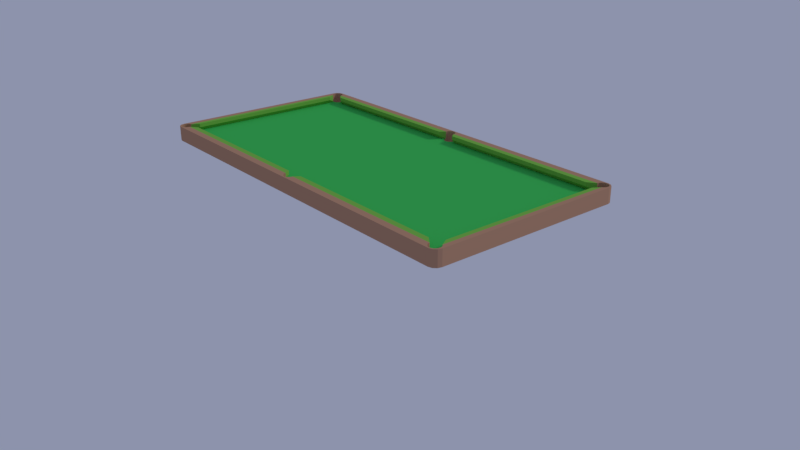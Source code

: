 # Source: table_pool_table_.blend  (saved by Blender 3.5.10; exported with 4.5.12 LTS)
import bpy
from mathutils import Matrix  # noqa: F401  (used for matrix-valued properties, if any)

bpy.ops.wm.read_factory_settings(use_empty=True)
scene = bpy.context.scene
scene.name = 'Scene'

# ---- collections
col_collection_1 = bpy.data.collections.new('Collection 1'); scene.collection.children.link(col_collection_1)

# ---- materials (node trees are filled in below, after node groups)
mat_wood = bpy.data.materials.new('wood')
mat_wood.alpha_threshold = 0.0
mat_wood.roughness = 0.5
mat_matte = bpy.data.materials.new('matte')
mat_matte.alpha_threshold = 0.0
mat_matte.roughness = 0.5
mat_bound = bpy.data.materials.new('bound')
mat_bound.alpha_threshold = 0.0
mat_bound.roughness = 0.5

# ---- material node trees
mat_wood.use_nodes = True; mat_wood.node_tree.nodes.clear()
_N = mat_wood.node_tree.nodes; _L = mat_wood.node_tree.links
n0 = _N.new('ShaderNodeOutputMaterial'); n0.name = 'Material Output'; n0.location = (300, 300)
n1 = _N.new('ShaderNodeBsdfDiffuse'); n1.name = 'Diffuse BSDF'; n1.location = (10, 300)
n1.inputs[0].default_value = (0.4869, 0.2714, 0.1732, 1.0)
_L.new(n1.outputs[0], n0.inputs[0])
n0.is_active_output = True
mat_matte.use_nodes = True; mat_matte.node_tree.nodes.clear()
_N = mat_matte.node_tree.nodes; _L = mat_matte.node_tree.links
n0 = _N.new('ShaderNodeOutputMaterial'); n0.name = 'Material Output'; n0.location = (300, 300)
n1 = _N.new('ShaderNodeBsdfDiffuse'); n1.name = 'Diffuse BSDF'; n1.location = (10, 300)
n1.inputs[0].default_value = (0.05397, 0.5382, 0.104, 1.0)
_L.new(n1.outputs[0], n0.inputs[0])
n0.is_active_output = True
mat_bound.use_nodes = True; mat_bound.node_tree.nodes.clear()
_N = mat_bound.node_tree.nodes; _L = mat_bound.node_tree.links
n0 = _N.new('ShaderNodeOutputMaterial'); n0.name = 'Material Output'; n0.location = (300, 300)
n1 = _N.new('ShaderNodeBsdfDiffuse'); n1.name = 'Diffuse BSDF'; n1.location = (10, 300)
n1.inputs[0].default_value = (0.2087, 0.5071, 0.07567, 1.0)
_L.new(n1.outputs[0], n0.inputs[0])
n0.is_active_output = True

# ---- world
world_world = bpy.data.worlds.new('World'); scene.world = world_world
world_world.color = (0.2659, 0.292, 0.4109)
world_world.use_sun_shadow = False
world_world.sun_shadow_jitter_overblur = 0.0
world_world.cycles.sampling_method = 'MANUAL'

# ---- cameras
cam_camera = bpy.data.cameras.new('Camera')
cam_camera.clip_end = 100.0
cam_camera.lens = 35.0
cam_camera.sensor_width = 32.0
cam_camera.sensor_height = 18.0
cam_camera.ortho_scale = 7.314
cam_camera.dof.focus_distance = 0.0

# ---- lights
light_lamp = bpy.data.lights.new('Lamp', 'SUN')
light_lamp.transmission_factor = 0.0
light_lamp.cutoff_distance = 30.0
light_lamp.angle = 0.1993
light_lamp.energy = 1.0
light_lamp.shadow_buffer_clip_start = 1.001
light_lamp.shadow_soft_size = 0.1
light_lamp.shadow_cascade_max_distance = 1000.0

# ---- meshes
me_cube = bpy.data.meshes.new('Cube')
me_cube.from_pydata([(0.6808, -0.003983, 0.001415), (-0.6808, -0.003982, 0.001415), (0.6287, -1.307, 0.05142), (0.6324, -1.307, 0.001415), (0.6711, -1.258, 0.001415), (0.6711, -1.258, 0.05142), (0.6727, -1.274, 0.001415), (0.6727, -1.274, 0.05142), (0.6678, -1.289, 0.001415), (0.6678, -1.289, 0.05142), (0.6572, -1.301, 0.001415), (0.6572, -1.301, 0.05142), (0.6502, -1.304, 0.05142), (0.6269, -1.307, 0.001415), (0.6269, -1.307, 0.05142), (0.6427, -1.307, 0.001415), (0.6427, -1.307, 0.05142), (0.6124, -1.301, 0.001415), (0.6124, -1.301, 0.05142), (0.6018, -1.289, 0.001415), (0.6018, -1.289, 0.05142), (0.5969, -1.274, 0.001415), (0.5986, -1.258, 0.001415), (0.5986, -1.258, 0.05142), (0.5969, -1.274, 0.05142), (-0.5969, -1.274, 0.001415), (-0.5969, -1.274, 0.05142), (-0.6124, -1.301, 0.001415), (-0.6124, -1.301, 0.05142), (-0.6018, -1.289, 0.001415), (-0.6018, -1.289, 0.05142), (-0.5986, -1.258, 0.001415), (-0.5986, -1.258, 0.05142), (-0.6269, -1.307, 0.001415), (-0.6269, -1.307, 0.05142), (-0.6427, -1.307, 0.001415), (-0.6427, -1.307, 0.05142), (-0.6572, -1.301, 0.001415), (-0.6572, -1.301, 0.05142), (-0.6678, -1.289, 0.05142), (-0.6502, -1.304, 0.05142), (-0.6727, -1.274, 0.001415), (-0.6727, -1.274, 0.05142), (-0.6711, -1.258, 0.001415), (-0.6711, -1.258, 0.05142), (0.6572, -0.03082, 0.001415), (0.6572, -0.03082, 0.05142), (0.6631, -1.245, 0.001415), (0.6631, -1.245, 0.05142), (0.6678, -0.01905, 0.001415), (0.6678, -0.01905, 0.05142), (0.6427, -0.03727, 0.001415), (0.6427, -0.03727, 0.05142), (0.6503, -1.235, 0.001415), (0.6503, -1.235, 0.05142), (0.6269, -0.03727, 0.001415), (0.6269, -0.03727, 0.05142), (0.6348, -0.03727, 0.05142), (0.6348, -1.232, 0.001415), (0.6348, -1.232, 0.05142), (0.6124, -0.03082, 0.001415), (0.6124, -0.03082, 0.05142), (0.6193, -1.235, 0.001415), (0.6193, -1.235, 0.05142), (0.6065, -1.245, 0.001415), (0.6065, -1.245, 0.05142), (-0.6018, -0.01905, 0.001415), (-0.6018, -0.01905, 0.05142), (0.6018, -0.01905, 0.001415), (0.6018, -0.01905, 0.05142), (-0.6065, -1.245, 0.001415), (-0.6065, -1.245, 0.05142), (-0.6124, -0.03082, 0.001415), (-0.6124, -0.03082, 0.05142), (-0.6269, -0.03727, 0.001415), (-0.6269, -0.03727, 0.05142), (-0.6348, -1.232, 0.001415), (-0.6348, -1.232, 0.05142), (-0.6193, -1.235, 0.001415), (-0.6193, -1.235, 0.05142), (-0.6427, -0.03727, 0.001415), (-0.6427, -0.03727, 0.05142), (-0.6348, -0.03727, 0.05142), (-0.6503, -1.235, 0.001415), (-0.6503, -1.235, 0.05142), (-0.6572, -0.03082, 0.001415), (-0.6572, -0.03082, 0.05142), (-0.6678, -0.01905, 0.001415), (-0.6678, -0.01905, 0.05142), (-0.6631, -1.245, 0.001415), (-0.6631, -1.245, 0.05142), (0.6711, 0.01177, 0.001415), (0.6711, 0.01177, 0.05142), (0.6727, -0.003983, 0.001415), (0.6727, -0.003983, 0.05142), (0.6503, 0.03481, 0.001415), (0.6503, 0.03481, 0.05142), (0.6631, 0.02549, 0.001415), (0.6631, 0.02549, 0.05142), (0.6065, 0.02549, 0.001415), (0.6065, 0.02549, 0.05142), (0.5986, 0.01177, 0.001415), (0.5986, 0.01177, 0.05142), (0.6193, 0.03481, 0.001415), (0.6193, 0.03481, 0.05142), (0.5969, -0.003983, 0.001415), (0.5969, -0.003983, 0.05142), (0.5518, -1.278, 0.05142), (-0.5986, 0.01177, 0.001415), (-0.5986, 0.01177, 0.05142), (-0.6065, 0.02549, 0.001415), (-0.6065, 0.02549, 0.05142), (-0.5969, -0.003982, 0.001415), (0.5518, -1.258, 0.07642), (-0.5969, -0.003982, 0.05142), (-0.6193, 0.03481, 0.001415), (-0.6193, 0.03481, 0.05142), (-0.6711, 0.01177, 0.001415), (-0.6711, 0.01177, 0.05142), (-0.6727, -0.003982, 0.001415), (-0.6727, -0.003982, 0.05142), (-0.6631, 0.02549, 0.001415), (-0.6631, 0.02549, 0.05142), (-0.6503, 0.03481, 0.001415), (-0.6503, 0.03481, 0.05142), (0.6678, 1.251, 0.001415), (0.6678, 1.251, 0.05142), (0.6727, 1.266, 0.001415), (0.6727, 1.266, 0.05142), (0.6572, 1.239, 0.001415), (0.6572, 1.239, 0.05142), (0.6427, 1.233, 0.001415), (0.6427, 1.233, 0.05142), (0.6348, 0.0381, 0.001415), (0.6348, 0.0381, 0.05142), (0.6269, 1.233, 0.001415), (0.6269, 1.233, 0.05142), (0.6348, 1.233, 0.05142), (0.6124, 1.239, 0.001415), (0.6124, 1.239, 0.05142), (0.6018, 1.251, 0.001415), (0.6018, 1.251, 0.05142), (0.5969, 1.266, 0.001415), (0.5969, 1.266, 0.05142), (0.5986, 1.282, 0.001415), (0.5986, 1.282, 0.05142), (-0.5969, 1.266, 0.001415), (-0.5969, 1.266, 0.05142), (-0.6018, 1.251, 0.001415), (-0.6018, 1.251, 0.05142), (-0.6124, 1.239, 0.001415), (-0.6124, 1.239, 0.05142), (-0.6269, 1.233, 0.001415), (-0.6269, 1.233, 0.05142), (-0.6348, 0.0381, 0.05142), (-0.6348, 0.0381, 0.001415), (-0.6348, 1.233, 0.05142), (-0.6427, 1.233, 0.001415), (-0.6427, 1.233, 0.05142), (-0.6678, 1.251, 0.001415), (-0.6678, 1.251, 0.05142), (-0.6727, 1.266, 0.001415), (-0.6727, 1.266, 0.05142), (-0.6572, 1.239, 0.001415), (-0.6572, 1.239, 0.05142), (0.6711, 1.282, 0.001415), (0.6711, 1.282, 0.05142), (0.6631, 1.296, 0.001415), (0.6631, 1.296, 0.05142), (0.6193, 1.305, 0.001415), (0.6193, 1.305, 0.05142), (0.6503, 1.305, 0.001415), (0.6503, 1.305, 0.05142), (0.6505, 1.305, 0.05142), (0.6065, 1.296, 0.001415), (0.6065, 1.296, 0.05142), (-0.5986, 1.282, 0.001415), (-0.5986, 1.282, 0.05142), (-0.6065, 1.296, 0.001415), (-0.6065, 1.296, 0.05142), (-0.6711, 1.282, 0.001415), (-0.6711, 1.282, 0.05142), (-0.6631, 1.296, 0.001415), (-0.6631, 1.296, 0.05142), (-0.6193, 1.305, 0.001415), (-0.6193, 1.305, 0.05142), (0.6348, 1.308, 0.001415), (0.6348, 1.308, 0.05142), (-0.6503, 1.305, 0.001415), (-0.6505, 1.305, 0.05142), (-0.6503, 1.305, 0.05142), (-0.6348, 1.308, 0.001415), (-0.6348, 1.308, 0.05142), (0.6808, -0.003983, 0.1014), (-0.6502, -1.304, 0.1014), (-0.6505, 1.305, 0.1014), (0.6711, -1.258, 0.1014), (0.6727, -1.274, 0.1014), (0.6678, -1.289, 0.1014), (0.6572, -1.301, 0.1014), (0.6502, -1.304, 0.1014), (0.6427, -1.307, 0.1014), (0.6269, -1.307, 0.1014), (0.6124, -1.301, 0.1014), (0.6018, -1.289, 0.1014), (-0.6018, -1.289, 0.1014), (-0.6124, -1.301, 0.1014), (-0.6269, -1.307, 0.1014), (-0.6427, -1.307, 0.1014), (-0.6572, -1.301, 0.1014), (-0.6678, -1.289, 0.1014), (-0.6727, -1.274, 0.1014), (-0.6711, -1.258, 0.1014), (0.6678, -0.01905, 0.1014), (0.6572, -0.03082, 0.1014), (0.6631, -1.245, 0.1014), (0.6427, -0.03727, 0.1014), (0.6503, -1.235, 0.1014), (0.6348, -0.03727, 0.1014), (0.6348, -1.232, 0.1014), (-0.6348, -0.03727, 0.1014), (-0.6427, -0.03727, 0.1014), (-0.6348, -1.232, 0.1014), (-0.6503, -1.235, 0.1014), (-0.6572, -0.03082, 0.1014), (-0.6678, -0.01905, 0.1014), (-0.6631, -1.245, 0.1014), (0.6727, -0.003983, 0.1014), (0.6711, 0.01177, 0.1014), (0.6631, 0.02549, 0.1014), (0.6503, 0.03481, 0.1014), (-0.6711, 0.01177, 0.1014), (-0.6727, -0.003982, 0.1014), (-0.6631, 0.02549, 0.1014), (-0.6503, 0.03481, 0.1014), (0.6727, 1.266, 0.1014), (0.6678, 1.251, 0.1014), (0.6572, 1.239, 0.1014), (0.6427, 1.233, 0.1014), (0.6348, 0.0381, 0.1014), (0.6348, 1.233, 0.1014), (0.5986, 1.282, 0.1014), (-0.6348, 1.233, 0.1014), (-0.6427, 1.233, 0.1014), (-0.6678, 1.251, 0.1014), (-0.6727, 1.266, 0.1014), (-0.6572, 1.239, 0.1014), (-0.6348, 0.0381, 0.1014), (0.6711, 1.282, 0.1014), (0.6505, 1.305, 0.1014), (0.6631, 1.296, 0.1014), (0.6065, 1.296, 0.1014), (0.6193, 1.305, 0.1014), (0.6503, 1.305, 0.1014), (-0.6711, 1.282, 0.1014), (-0.6065, 1.296, 0.1014), (-0.5986, 1.282, 0.1014), (-0.6631, 1.296, 0.1014), (0.6348, 1.308, 0.1014), (-0.6193, 1.305, 0.1014), (-0.6503, 1.305, 0.1014), (-0.6348, 1.308, 0.1014), (0.6572, 1.239, 0.07642), (0.6427, 1.233, 0.07642), (0.6348, -1.232, 0.07642), (0.6503, -1.235, 0.07642), (0.6503, 1.305, 0.07642), (0.6348, 1.308, 0.07642), (-0.6727, 1.266, 0.07642), (-0.6678, 1.251, 0.07642), (-0.6269, -1.307, 0.07642), (-0.6124, -1.301, 0.07642), (-0.6678, -0.01905, 0.07642), (-0.6572, -0.03082, 0.07642), (0.6503, 0.03481, 0.07642), (0.6348, 0.0381, 0.07642), (-0.6427, -0.03727, 0.07642), (0.6193, 1.305, 0.07642), (-0.6572, 1.239, 0.07642), (-0.6427, -1.307, 0.07642), (-0.6065, 1.296, 0.07642), (-0.6193, 1.305, 0.07642), (-0.6427, 1.233, 0.07642), (-0.6348, 1.233, 0.07642), (-0.6348, 0.0381, 0.07642), (0.6348, 1.233, 0.07642), (-0.6503, -1.235, 0.07642), (-0.6631, -1.245, 0.07642), (-0.6503, 0.03481, 0.07642), (-0.6678, -1.289, 0.07642), (-0.6572, -1.301, 0.07642), (0.6727, -1.274, 0.07642), (0.6711, -1.258, 0.07642), (-0.6505, 1.305, 0.07642), (-0.6631, 1.296, 0.07642), (-0.6502, -1.304, 0.07642), (0.6678, -1.289, 0.07642), (-0.6711, -1.258, 0.07642), (-0.6503, 1.305, 0.07642), (0.6678, -0.01905, 0.07642), (0.6727, 1.266, 0.07642), (0.6711, 1.282, 0.07642), (0.6502, -1.304, 0.07642), (0.6572, -1.301, 0.07642), (-0.6348, 1.308, 0.07642), (0.6727, -0.003983, 0.07642), (0.6711, 0.01177, 0.07642), (0.6631, 1.296, 0.07642), (0.6505, 1.305, 0.07642), (-0.6727, -1.274, 0.07642), (0.6269, -1.307, 0.07642), (0.6427, -1.307, 0.07642), (-0.6711, 0.01177, 0.07642), (0.6018, -1.289, 0.07642), (-0.6018, -1.289, 0.07642), (0.5986, 1.282, 0.07642), (-0.6727, -0.003982, 0.07642), (0.6631, 0.02549, 0.07642), (0.6065, 1.296, 0.07642), (0.6572, -0.03082, 0.07642), (-0.5986, 1.282, 0.07642), (0.6631, -1.245, 0.07642), (0.6124, -1.301, 0.07642), (-0.6631, 0.02549, 0.07642), (0.6427, -0.03727, 0.07642), (-0.6348, -0.03727, 0.07642), (-0.6711, 1.282, 0.07642), (0.6678, 1.251, 0.07642), (0.6348, -0.03727, 0.07642), (-0.6348, -1.232, 0.07642), (-0.6169, 0.0631, 0.05142), (-0.6169, 1.183, 0.05142), (-0.6169, -1.182, 0.05142), (-0.6169, -0.06227, 0.05142), (-0.5969, 0.0631, 0.1014), (-0.5969, 1.183, 0.1014), (-0.5969, -1.182, 0.1014), (-0.5969, -0.06227, 0.1014), (-0.5969, 1.183, 0.07642), (-0.5969, 0.0631, 0.07642), (-0.5969, -0.06227, 0.07642), (-0.5969, -1.182, 0.07642), (0.6169, -0.06227, 0.05142), (0.6169, -1.182, 0.05142), (0.6169, 1.183, 0.05142), (0.6169, 0.0631, 0.05142), (0.5969, -1.182, 0.07642), (0.5969, -0.06227, 0.1014), (0.5969, -1.182, 0.1014), (0.5969, 1.183, 0.1014), (0.5969, 0.0631, 0.1014), (0.5969, 0.0631, 0.07642), (0.5969, 1.183, 0.07642), (0.5969, -0.06227, 0.07642), (-0.5518, -1.258, 0.07642), (-0.5518, -1.258, 0.1014), (0.5518, -1.258, 0.1014), (-0.5518, -1.278, 0.05142), (0.5486, 1.251, 0.07642), (0.5486, 1.251, 0.1014), (-0.5486, 1.251, 0.07642), (-0.5486, 1.271, 0.05142), (0.5486, 1.271, 0.05142), (-0.5486, 1.251, 0.1014), (-0.6678, -1.289, 0.001415), (0.6308, 1.321, 0.001415), (0.6808, 1.273, 0.001415), (0.6558, 1.315, 0.001415), (0.6741, 1.297, 0.001415), (0.6308, -1.321, 0.1014), (0.6808, -1.273, 0.1014), (0.6558, -1.315, 0.1014), (0.6741, -1.297, 0.1014), (-0.6808, 1.273, 0.1014), (-0.6308, 1.321, 0.1014), (-0.6558, 1.315, 0.1014), (-0.6741, 1.297, 0.1014), (-0.6308, 1.321, 0.001415), (-0.6808, 1.273, 0.001415), (-0.6741, 1.297, 0.001415), (-0.6558, 1.315, 0.001415), (0.6308, -1.321, 0.001415), (0.6808, -1.273, 0.001415), (0.6741, -1.297, 0.001415), (0.6558, -1.315, 0.001415), (0.6308, 1.321, 0.1014), (0.6808, 1.273, 0.1014), (0.6741, 1.297, 0.1014), (0.6558, 1.315, 0.1014), (-0.6808, -1.273, 0.001415), (-0.6308, -1.321, 0.001415), (-0.6558, -1.315, 0.001415), (-0.6741, -1.297, 0.001415), (-0.6808, -1.273, 0.1014), (-0.6308, -1.321, 0.1014), (-0.6741, -1.297, 0.1014), (-0.6558, -1.315, 0.1014)], [], [(271, 270, 207, 206), (13, 381, 390, 33, 27, 29, 25, 31, 70, 78, 76, 83, 89, 43, 41, 364, 389, 1, 119, 87, 85, 80, 74, 72, 66, 112, 105, 68, 60, 55, 51, 45, 49, 93, 0, 382, 8, 6, 4, 47, 53, 58, 62, 64, 22, 21, 19, 17), (269, 268, 245, 244), (267, 266, 253, 258), (262, 263, 238, 237), (394, 390, 381, 369), (264, 265, 217, 219), (157, 158, 156, 153, 152), (87, 88, 86, 85), (83, 84, 90, 89), (29, 30, 26, 25), (135, 136, 137, 132, 131), (27, 28, 30, 29), (165, 166, 168, 167), (8, 9, 7, 6), (103, 104, 100, 99), (101, 102, 106, 105), (47, 48, 54, 53), (17, 18, 14, 13), (182, 183, 181, 180), (78, 79, 77, 76), (49, 50, 94, 93), (115, 116, 154, 155), (123, 124, 122, 121), (3, 2, 16, 15), (55, 56, 57, 52, 51), (138, 139, 136, 135), (33, 34, 28, 27), (118, 312, 316, 120), (176, 177, 179, 178), (22, 23, 24, 21), (89, 90, 44, 43), (64, 65, 23, 22), (53, 54, 59, 58), (72, 73, 67, 66), (10, 11, 9, 8), (146, 147, 177, 176), (142, 143, 141, 140), (68, 69, 61, 60), (31, 32, 71, 70), (58, 59, 63, 62), (76, 77, 84, 83), (174, 175, 145, 144), (184, 185, 192, 191), (191, 192, 190, 188), (110, 111, 116, 115), (95, 96, 134, 133), (133, 134, 104, 103), (131, 132, 130, 129), (121, 122, 118, 117), (74, 75, 73, 72), (66, 67, 114, 112), (112, 114, 109, 108), (150, 151, 149, 148), (127, 128, 166, 165), (125, 126, 128, 127), (35, 36, 34, 33), (140, 141, 139, 138), (91, 92, 98, 97), (37, 38, 40, 36, 35), (144, 145, 143, 142), (163, 164, 158, 157), (119, 120, 88, 87), (6, 7, 5, 4), (43, 44, 42, 41), (99, 100, 102, 101), (93, 94, 92, 91), (80, 81, 82, 75, 74), (364, 39, 38, 37), (169, 170, 175, 174), (25, 26, 32, 31), (148, 149, 147, 146), (45, 46, 50, 49), (161, 162, 160, 159), (105, 106, 69, 68), (19, 20, 18, 17), (62, 63, 65, 64), (129, 130, 126, 125), (108, 109, 111, 110), (41, 42, 39, 364), (97, 98, 96, 95), (178, 179, 185, 184), (155, 154, 124, 123), (70, 71, 79, 78), (21, 24, 20, 19), (186, 187, 170, 169), (15, 16, 12, 11, 10), (85, 86, 81, 80), (60, 61, 56, 55), (4, 5, 48, 47), (180, 181, 162, 161), (167, 168, 173, 172, 171), (188, 190, 189, 183, 182), (159, 160, 164, 163), (152, 153, 151, 150), (171, 172, 187, 186), (51, 52, 46, 45), (385, 365, 377, 374), (316, 312, 231, 232), (385, 374, 261, 259, 255, 256, 241, 251, 252, 258), (393, 395, 396, 394, 207, 208, 194, 209, 210), (273, 272, 225, 224), (275, 274, 230, 239), (276, 273, 224, 221), (277, 267, 258, 252), (278, 269, 244, 246), (270, 279, 208, 207), (281, 280, 255, 259), (282, 278, 246, 243), (220, 222, 336, 337), (263, 285, 240, 238), (287, 286, 223, 226), (288, 284, 247, 234), (290, 289, 210, 209), (292, 291, 197, 196), (294, 293, 195, 257), (295, 290, 209, 194), (291, 296, 198, 197), (297, 287, 226, 212), (293, 298, 260, 195), (305, 299, 213, 227), (301, 300, 235, 248), (279, 295, 194, 208), (303, 302, 200, 199), (304, 281, 259, 261), (306, 305, 227, 228), (308, 307, 250, 249), (296, 303, 199, 198), (298, 304, 261, 260), (289, 309, 211, 210), (311, 310, 202, 201), (117, 118, 120, 119), (307, 301, 248, 250), (309, 297, 212, 211), (302, 311, 201, 200), (317, 306, 228, 229), (318, 277, 252, 251), (299, 319, 214, 213), (266, 308, 249, 253), (321, 292, 196, 215), (322, 313, 204, 203), (323, 288, 234, 233), (274, 317, 229, 230), (310, 322, 203, 202), (272, 316, 232, 225), (315, 318, 251, 241), (312, 323, 233, 231), (319, 324, 216, 214), (325, 276, 221, 220), (268, 326, 254, 245), (265, 321, 215, 217), (300, 327, 236, 235), (280, 320, 256, 255), (219, 218, 347, 348), (314, 271, 206, 205), (327, 262, 237, 236), (326, 294, 257, 254), (324, 328, 218, 216), (284, 154, 330, 339), (283, 282, 243, 242), (285, 137, 344, 352), (369, 371, 372, 370, 198, 199, 200, 201, 202), (286, 329, 222, 223), (84, 77, 329, 286), (328, 57, 342, 353), (156, 158, 282, 283), (247, 284, 339, 334), (52, 57, 328, 324), (181, 183, 294, 326), (126, 130, 262, 327), (30, 28, 271, 314), (59, 264, 346, 343), (179, 177, 320, 280), (128, 126, 327, 300), (54, 48, 321, 265), (162, 181, 326, 268), (82, 81, 276, 325), (46, 52, 324, 319), (241, 256, 363, 359), (118, 122, 323, 312), (145, 175, 318, 315), (88, 120, 316, 272), (14, 18, 322, 310), (96, 98, 317, 274), (122, 124, 288, 323), (18, 20, 313, 322), (48, 5, 292, 321), (172, 173, 308, 266), (50, 46, 319, 299), (175, 170, 277, 318), (98, 92, 306, 317), (315, 241, 359, 358), (12, 16, 311, 302), (42, 44, 297, 309), (168, 166, 301, 307), (313, 20, 107, 113), (386, 387, 388, 385, 258, 253, 249, 250, 248), (2, 14, 310), (39, 42, 309, 289), (190, 192, 304, 298), (9, 11, 303, 296), (173, 168, 307, 308), (92, 94, 305, 306), (192, 185, 281, 304), (11, 12, 302, 303), (36, 40, 295, 279), (166, 128, 300, 301), (94, 50, 299, 305), (189, 190, 298, 293), (44, 90, 287, 297), (7, 9, 296, 291), (40, 38, 290, 295), (183, 189, 293, 294), (5, 7, 291, 292), (38, 39, 289, 290), (124, 154, 284, 288), (90, 84, 286, 287), (132, 137, 285, 263), (242, 247, 334, 335), (158, 164, 278, 282), (185, 179, 280, 281), (205, 204, 356, 355), (34, 36, 279, 270), (164, 160, 269, 278), (170, 187, 267, 277), (81, 86, 273, 276), (134, 96, 274, 275), (86, 88, 272, 273), (59, 54, 265, 264), (130, 132, 263, 262), (187, 172, 266, 267), (160, 162, 268, 269), (28, 34, 270, 271), (339, 338, 335, 334), (341, 340, 337, 336), (332, 333, 340, 341), (330, 331, 338, 339), (325, 220, 337, 340), (222, 329, 341, 336), (77, 82, 333, 332), (82, 325, 340, 333), (154, 156, 331, 330), (329, 77, 332, 341), (156, 283, 338, 331), (283, 242, 335, 338), (352, 351, 350, 349), (353, 346, 348, 347), (342, 343, 346, 353), (344, 345, 351, 352), (218, 328, 353, 347), (240, 285, 352, 349), (264, 219, 348, 346), (275, 239, 350, 351), (57, 59, 343, 342), (134, 275, 351, 345), (137, 134, 345, 344), (239, 240, 349, 350), (365, 367, 368, 366, 165, 167, 171, 186), (113, 107, 357, 354), (354, 355, 356, 113), (30, 314, 354, 357), (314, 205, 355, 354), (20, 30, 357, 107), (204, 313, 113, 356), (360, 361, 362, 358), (358, 359, 363, 360), (320, 177, 361, 360), (256, 320, 360, 363), (145, 315, 358, 362), (177, 145, 362, 361), (13, 14, 2, 3), (193, 386, 248, 235, 236, 237, 238, 240, 239, 230, 229, 228, 227), (389, 393, 373, 378, 1), (370, 193, 227, 213, 214, 216, 218, 219, 217, 215, 196, 197, 198), (390, 391, 392, 389, 364, 37, 35, 33), (16, 2, 310, 311), (374, 375, 376, 373, 254, 257, 195, 260, 261), (382, 383, 384, 381, 13, 3, 15, 10, 8), (394, 369, 202, 203, 204, 205, 206, 207), (378, 180, 161, 159, 163, 157, 152, 150, 148, 146, 176, 178, 184, 191, 377, 365, 186, 169, 174, 144, 142, 140, 138, 135, 131, 129, 125, 127, 165, 366, 0, 93, 91, 97, 95, 133, 103, 99, 101, 105, 112, 108, 110, 115, 155, 123, 121, 117, 119, 1), (378, 373, 376, 379), (379, 376, 375, 380), (380, 375, 374, 377), (365, 385, 388, 367), (367, 388, 387, 368), (368, 387, 386, 366), (390, 394, 396, 391), (391, 396, 395, 392), (392, 395, 393, 389), (382, 370, 372, 383), (383, 372, 371, 384), (384, 371, 369, 381), (193, 370, 382, 0, 366, 386), (378, 379, 380, 377, 191, 188, 182, 180), (114, 67, 73, 75, 82, 77, 79, 71, 32, 26, 30, 20, 24, 23, 65, 63, 59, 57, 56, 61, 69, 106, 102, 100, 104, 134, 137, 136, 139, 141, 143, 145, 177, 147, 149, 151, 153, 156, 154, 116, 111, 109), (225, 232, 231, 233, 234, 247, 242, 243, 246, 244, 245, 254, 373, 393, 210, 211, 212, 226, 223, 222, 220, 221, 224)])
me_cube.polygons.foreach_set('material_index', [0, 0, 0, 0, 0, 0, 0, 0, 0, 0, 0, 0, 0, 0, 0, 0, 0, 0, 0, 0, 0, 0, 0, 0, 0, 0, 0, 0, 0, 0, 0, 0, 0, 0, 0, 0, 0, 0, 0, 0, 0, 0, 0, 0, 0, 0, 0, 0, 0, 0, 0, 0, 0, 0, 0, 0, 0, 0, 0, 0, 0, 0, 0, 0, 0, 0, 0, 0, 0, 0, 0, 0, 0, 0, 0, 0, 0, 0, 0, 0, 0, 0, 0, 0, 0, 0, 0, 0, 0, 0, 0, 0, 0, 0, 0, 0, 0, 0, 0, 0, 0, 0, 0, 0, 0, 0, 0, 0, 0, 2, 0, 0, 0, 0, 0, 0, 0, 0, 0, 0, 0, 0, 0, 0, 0, 0, 0, 0, 0, 0, 0, 0, 0, 0, 0, 0, 0, 0, 0, 0, 0, 0, 0, 0, 0, 0, 0, 0, 0, 0, 0, 0, 0, 2, 0, 0, 0, 0, 2, 0, 2, 0, 0, 0, 2, 0, 2, 0, 0, 0, 0, 2, 0, 0, 0, 0, 0, 0, 2, 0, 0, 0, 0, 0, 0, 0, 0, 0, 0, 0, 0, 2, 0, 0, 0, 2, 0, 0, 0, 0, 0, 0, 0, 0, 0, 0, 0, 0, 0, 0, 0, 0, 0, 0, 0, 0, 0, 0, 2, 0, 0, 2, 0, 0, 0, 0, 0, 0, 0, 0, 0, 0, 0, 2, 2, 2, 2, 2, 2, 2, 2, 2, 2, 2, 2, 2, 2, 2, 2, 2, 2, 2, 2, 2, 2, 2, 2, 0, 2, 2, 2, 2, 2, 2, 2, 2, 2, 2, 2, 2, 0, 0, 0, 0, 0, 0, 0, 0, 0, 0, 0, 0, 0, 0, 0, 0, 0, 0, 0, 0, 0, 0, 0, 0, 1, 0])
me_cube.materials.append(mat_wood)
me_cube.materials.append(mat_matte)
me_cube.materials.append(mat_bound)
me_cube.use_remesh_preserve_volume = False
me_cube.use_remesh_preserve_attributes = False
me_cube.use_mirror_vertex_groups = False
me_cube.update()

# ---- objects
ob_table = bpy.data.objects.new('table', me_cube)
ob_lamp = bpy.data.objects.new('Lamp', light_lamp)
ob_camera = bpy.data.objects.new('Camera', cam_camera)

# ---- transforms, parenting, visibility, modifiers, constraints
ob_table.location = (0.0, 0.0, 0.0)
ob_table.lock_rotations_4d = False
ob_table.empty_display_type = 'ARROWS'
ob_table.lineart.crease_threshold = 0.0
ob_lamp.location = (4.076, 1.005, 5.904)
ob_lamp.rotation_euler = (0.97, 0.3687, 0.8246)
ob_lamp.lock_rotations_4d = False
ob_lamp.empty_display_type = 'ARROWS'
ob_lamp.color = (0.0, 0.0, 0.0, 0.0)
ob_lamp.lineart.crease_threshold = 0.0
ob_camera.location = (-3.196, -4.093, 1.856)
ob_camera.rotation_euler = (1.162, 2.709e-07, -0.693)
ob_camera.lock_rotations_4d = False
ob_camera.empty_display_type = 'ARROWS'
ob_camera.color = (0.0, 0.0, 0.0, 0.0)
ob_camera.display_type = 'WIRE'
ob_camera.lineart.crease_threshold = 0.0

# ---- collection membership
col_collection_1.objects.link(ob_table)
col_collection_1.objects.link(ob_lamp)
col_collection_1.objects.link(ob_camera)

# ---- scene / render settings (as saved in the file)
scene.camera = ob_camera
scene.frame_start = 1; scene.frame_end = 250; scene.frame_set(1)
scene.render.engine = 'CYCLES'
scene.render.resolution_percentage = 50
scene.render.dither_intensity = 0.0
scene.render.film_transparent = True
scene.cycles.use_denoising = False
scene.cycles.samples = 128
scene.cycles.sampling_pattern = 'TABULATED_SOBOL'
scene.cycles.light_sampling_threshold = 0.0
scene.cycles.use_adaptive_sampling = False
scene.cycles.use_light_tree = False
scene.cycles.blur_glossy = 0.0
scene.cycles.sample_clamp_indirect = 0.0
scene.view_settings.view_transform = 'Standard'
bpy.context.view_layer.update()

